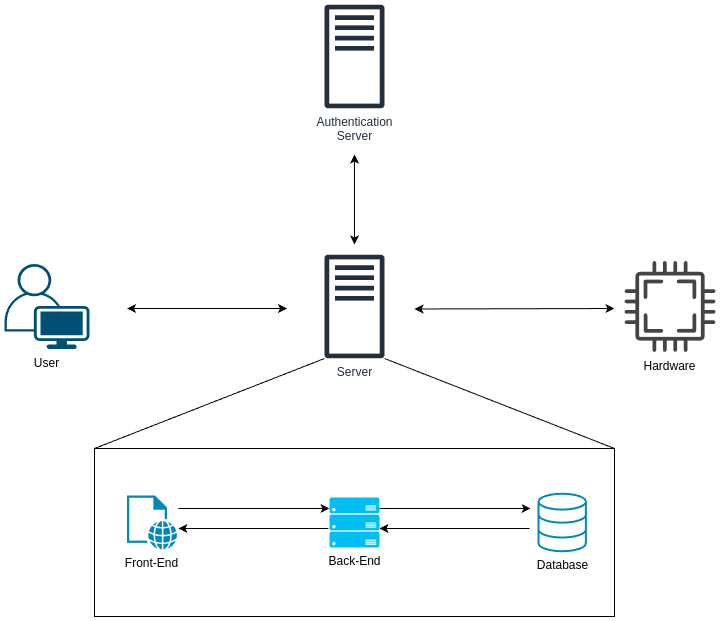

The diagram above was exported from draw.io. Its source (the exported page's mxGraphModel, read from the mxfile embedded in the PNG):
<mxGraphModel dx="1311" dy="2234" grid="1" gridSize="10" guides="1" tooltips="1" connect="1" arrows="1" fold="1" page="1" pageScale="1" pageWidth="3300" pageHeight="4681" math="0" shadow="0">
  <root>
    <mxCell id="0" />
    <mxCell id="1" parent="0" />
    <mxCell id="G_S5SEi4j7V5Sxc2ZFu2-16" value="" style="endArrow=classic;startArrow=classic;html=1;rounded=0;entryX=0;entryY=0.5;entryDx=0;entryDy=0;" parent="1" edge="1">
      <mxGeometry width="50" height="50" relative="1" as="geometry">
        <mxPoint x="800" y="584.5" as="sourcePoint" />
        <mxPoint x="1000" y="584" as="targetPoint" />
      </mxGeometry>
    </mxCell>
    <mxCell id="G_S5SEi4j7V5Sxc2ZFu2-17" value="User" style="points=[[0.35,0,0],[0.98,0.51,0],[1,0.71,0],[0.67,1,0],[0,0.795,0],[0,0.65,0]];verticalLabelPosition=bottom;sketch=0;html=1;verticalAlign=top;aspect=fixed;align=center;pointerEvents=1;shape=mxgraph.cisco19.user;fillColor=#005073;strokeColor=none;" parent="1" vertex="1">
      <mxGeometry x="390" y="539.5" width="85" height="85" as="geometry" />
    </mxCell>
    <mxCell id="G_S5SEi4j7V5Sxc2ZFu2-18" value="" style="endArrow=classic;startArrow=classic;html=1;rounded=0;" parent="1" edge="1">
      <mxGeometry width="50" height="50" relative="1" as="geometry">
        <mxPoint x="512.5" y="584" as="sourcePoint" />
        <mxPoint x="672.5" y="584" as="targetPoint" />
      </mxGeometry>
    </mxCell>
    <mxCell id="N9R3Z4eiGZP1w40wcKv1-6" value="Server" style="sketch=0;outlineConnect=0;fontColor=#232F3E;gradientColor=none;fillColor=#232F3D;strokeColor=none;dashed=0;verticalLabelPosition=bottom;verticalAlign=top;align=center;html=1;fontSize=12;fontStyle=0;aspect=fixed;pointerEvents=1;shape=mxgraph.aws4.traditional_server;" parent="1" vertex="1">
      <mxGeometry x="710" y="530" width="60" height="104" as="geometry" />
    </mxCell>
    <mxCell id="N9R3Z4eiGZP1w40wcKv1-7" value="" style="endArrow=none;html=1;rounded=0;exitX=0;exitY=0;exitDx=0;exitDy=0;" parent="1" source="N9R3Z4eiGZP1w40wcKv1-9" edge="1">
      <mxGeometry width="50" height="50" relative="1" as="geometry">
        <mxPoint x="620" y="724" as="sourcePoint" />
        <mxPoint x="710" y="634" as="targetPoint" />
      </mxGeometry>
    </mxCell>
    <mxCell id="N9R3Z4eiGZP1w40wcKv1-8" value="" style="endArrow=none;html=1;rounded=0;exitX=1;exitY=0;exitDx=0;exitDy=0;" parent="1" source="N9R3Z4eiGZP1w40wcKv1-9" edge="1">
      <mxGeometry width="50" height="50" relative="1" as="geometry">
        <mxPoint x="830" y="724" as="sourcePoint" />
        <mxPoint x="770" y="634" as="targetPoint" />
      </mxGeometry>
    </mxCell>
    <mxCell id="N9R3Z4eiGZP1w40wcKv1-9" value="" style="whiteSpace=wrap;html=1;fillColor=none;labelPosition=center;verticalLabelPosition=top;align=center;verticalAlign=bottom;" parent="1" vertex="1">
      <mxGeometry x="480" y="724" width="520" height="168" as="geometry" />
    </mxCell>
    <mxCell id="N9R3Z4eiGZP1w40wcKv1-10" value="Back-End" style="verticalLabelPosition=bottom;html=1;verticalAlign=top;align=center;strokeColor=none;fillColor=#00BEF2;shape=mxgraph.azure.server_rack;" parent="1" vertex="1">
      <mxGeometry x="715" y="772.98" width="50" height="50" as="geometry" />
    </mxCell>
    <mxCell id="N9R3Z4eiGZP1w40wcKv1-11" value="Database" style="html=1;verticalLabelPosition=bottom;align=center;labelBackgroundColor=#ffffff;verticalAlign=top;strokeWidth=2;strokeColor=#0089B6;shadow=0;dashed=0;shape=mxgraph.ios7.icons.data;fillColor=none;" parent="1" vertex="1">
      <mxGeometry x="924" y="769.23" width="47.42" height="57.5" as="geometry" />
    </mxCell>
    <mxCell id="N9R3Z4eiGZP1w40wcKv1-12" value="&lt;font style=&quot;color: light-dark(rgb(5, 5, 5), transparent);&quot;&gt;Front-End&lt;/font&gt;" style="sketch=0;pointerEvents=1;shadow=0;dashed=0;html=1;strokeColor=none;fillColor=#0089B6;labelPosition=center;verticalLabelPosition=bottom;verticalAlign=top;outlineConnect=0;align=center;shape=mxgraph.office.concepts.web_page;fontColor=#ffffff;" parent="1" vertex="1">
      <mxGeometry x="512.5" y="770.98" width="50" height="54" as="geometry" />
    </mxCell>
    <mxCell id="N9R3Z4eiGZP1w40wcKv1-13" value="" style="endArrow=classic;html=1;" parent="1" edge="1">
      <mxGeometry width="50" height="50" relative="1" as="geometry">
        <mxPoint x="563.9" y="784" as="sourcePoint" />
        <mxPoint x="715" y="784" as="targetPoint" />
      </mxGeometry>
    </mxCell>
    <mxCell id="N9R3Z4eiGZP1w40wcKv1-14" value="" style="endArrow=classic;html=1;rounded=0;" parent="1" edge="1">
      <mxGeometry width="50" height="50" relative="1" as="geometry">
        <mxPoint x="713.9" y="804" as="sourcePoint" />
        <mxPoint x="563.9" y="804" as="targetPoint" />
      </mxGeometry>
    </mxCell>
    <mxCell id="N9R3Z4eiGZP1w40wcKv1-15" value="" style="endArrow=classic;html=1;" parent="1" edge="1">
      <mxGeometry width="50" height="50" relative="1" as="geometry">
        <mxPoint x="765" y="784" as="sourcePoint" />
        <mxPoint x="916.1" y="784" as="targetPoint" />
      </mxGeometry>
    </mxCell>
    <mxCell id="N9R3Z4eiGZP1w40wcKv1-16" value="" style="endArrow=classic;html=1;rounded=0;" parent="1" edge="1">
      <mxGeometry width="50" height="50" relative="1" as="geometry">
        <mxPoint x="915" y="804" as="sourcePoint" />
        <mxPoint x="765" y="804" as="targetPoint" />
      </mxGeometry>
    </mxCell>
    <mxCell id="N9R3Z4eiGZP1w40wcKv1-17" value="Authentication&lt;div&gt;Server&lt;/div&gt;" style="sketch=0;outlineConnect=0;fontColor=#232F3E;gradientColor=none;fillColor=#232F3D;strokeColor=none;dashed=0;verticalLabelPosition=bottom;verticalAlign=top;align=center;html=1;fontSize=12;fontStyle=0;aspect=fixed;pointerEvents=1;shape=mxgraph.aws4.traditional_server;" parent="1" vertex="1">
      <mxGeometry x="710" y="280" width="60" height="104" as="geometry" />
    </mxCell>
    <mxCell id="N9R3Z4eiGZP1w40wcKv1-18" value="" style="endArrow=classic;startArrow=classic;html=1;rounded=0;" parent="1" edge="1">
      <mxGeometry width="50" height="50" relative="1" as="geometry">
        <mxPoint x="740" y="520" as="sourcePoint" />
        <mxPoint x="740" y="430" as="targetPoint" />
      </mxGeometry>
    </mxCell>
    <mxCell id="2" value="Hardware" style="sketch=0;pointerEvents=1;shadow=0;dashed=0;html=1;strokeColor=none;fillColor=#434445;aspect=fixed;labelPosition=center;verticalLabelPosition=bottom;verticalAlign=top;align=center;outlineConnect=0;shape=mxgraph.vvd.cpu;" parent="1" vertex="1">
      <mxGeometry x="1010" y="536.5" width="91" height="91" as="geometry" />
    </mxCell>
  </root>
</mxGraphModel>